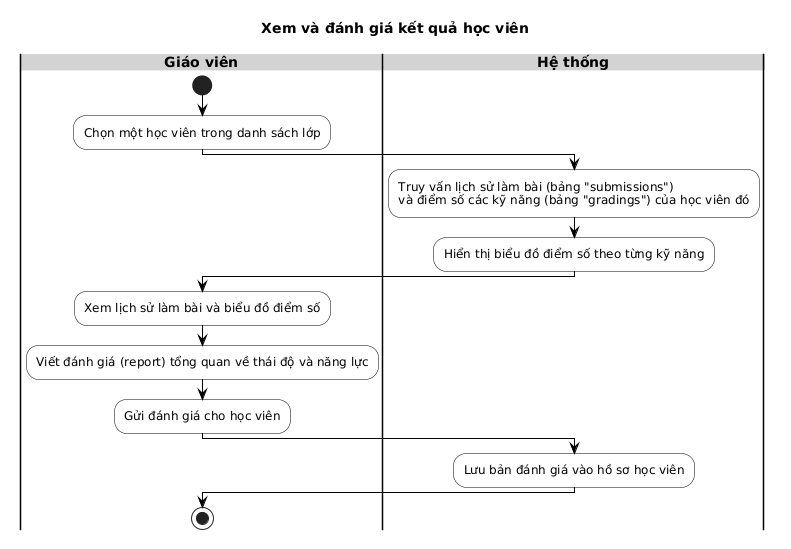

The diagram above was rendered by PlantUML. Its source (embedded in the PNG):
@startuml
skinparam monochrome true
skinparam shadowing false

|Giáo viên|
start

skinparam backgroundColor white
skinparam defaultFontName Arial
title Xem và đánh giá kết quả học viên
skinparam SwimlaneBorderColor black
skinparam SwimlaneTitleBackgroundColor LightGray
skinparam SwimlaneTitleFontColor black
skinparam SwimlaneTitleFontStyle bold
skinparam SwimlaneTitleFontSize 14

skinparam ActivityBorderColor black
skinparam ActivityBackgroundColor White
skinparam ActivityDiamondBorderColor black
skinparam ArrowColor black

:Chọn một học viên trong danh sách lớp;
|Hệ thống|
:Truy vấn lịch sử làm bài (bảng "submissions")
và điểm số các kỹ năng (bảng "gradings") của học viên đó;
:Hiển thị biểu đồ điểm số theo từng kỹ năng;
|Giáo viên|
:Xem lịch sử làm bài và biểu đồ điểm số;
:Viết đánh giá (report) tổng quan về thái độ và năng lực;
:Gửi đánh giá cho học viên;
|Hệ thống|
:Lưu bản đánh giá vào hồ sơ học viên;
|Giáo viên|
stop
@enduml